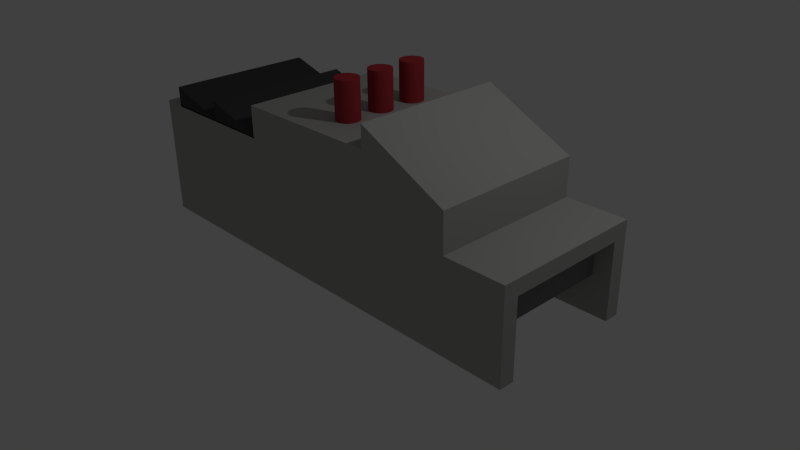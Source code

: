 # Source: archery_factory.blend  (saved by Blender 2.69.0; exported with 4.5.12 LTS)
import bpy
from mathutils import Matrix  # noqa: F401  (used for matrix-valued properties, if any)

bpy.ops.wm.read_factory_settings(use_empty=True)
scene = bpy.context.scene
scene.name = 'Scene'

# ---- collections
col_collection_1 = bpy.data.collections.new('Collection 1'); scene.collection.children.link(col_collection_1)

# ---- materials (node trees are filled in below, after node groups)
mat_factory_exhaust = bpy.data.materials.new('Factory Exhaust')
mat_factory_exhaust.alpha_threshold = 0.0
mat_factory_exhaust.use_transparent_shadow = False
mat_factory_exhaust.diffuse_color = (0.06372, 0.06372, 0.06372, 1.0)
mat_factory_exhaust.roughness = 0.5
mat_factory_exhaust.line_color = (0.0, 0.0, 0.0, 1.0)
mat_factory_door = bpy.data.materials.new('Factory Door')
mat_factory_door.alpha_threshold = 0.0
mat_factory_door.use_transparent_shadow = False
mat_factory_door.diffuse_color = (0.2019, 0.2019, 0.2019, 1.0)
mat_factory_door.roughness = 0.5
mat_factory_door.line_color = (0.0, 0.0, 0.0, 1.0)
mat_chimney_material = bpy.data.materials.new('Chimney Material')
mat_chimney_material.alpha_threshold = 0.0
mat_chimney_material.use_transparent_shadow = False
mat_chimney_material.diffuse_color = (0.42, 0.03904, 0.04973, 1.0)
mat_chimney_material.roughness = 0.5
mat_chimney_material.line_color = (0.0, 0.0, 0.0, 1.0)
mat_factory = bpy.data.materials.new('Factory')
mat_factory.alpha_threshold = 0.0
mat_factory.use_transparent_shadow = False
mat_factory.diffuse_color = (0.4378, 0.4385, 0.4257, 1.0)
mat_factory.roughness = 0.5
mat_factory.line_color = (0.0, 0.0, 0.0, 1.0)

# ---- material node trees

# ---- world
world_world = bpy.data.worlds.new('World'); scene.world = world_world
world_world.color = (0.05088, 0.05088, 0.05088)
world_world.use_sun_shadow = False
world_world.sun_shadow_jitter_overblur = 0.0
world_world.cycles.sampling_method = 'MANUAL'
world_world.cycles.sample_map_resolution = 256

# ---- cameras
cam_camera = bpy.data.cameras.new('Camera')
cam_camera.clip_end = 100.0
cam_camera.lens = 35.0
cam_camera.sensor_width = 32.0
cam_camera.sensor_height = 18.0
cam_camera.ortho_scale = 7.314
cam_camera.dof.focus_distance = 0.0
cam_camera.dof.aperture_fstop = 128.0

# ---- lights
light_lamp = bpy.data.lights.new('Lamp', 'POINT')
light_lamp.transmission_factor = 0.0
light_lamp.cutoff_distance = 30.0
light_lamp.energy = 100.0
light_lamp.shadow_buffer_clip_start = 1.001
light_lamp.shadow_soft_size = 0.1
light_lamp.shadow_maximum_resolution = 0.006
light_lamp.use_absolute_resolution = True
light_lamp.cycles.use_multiple_importance_sampling = False

# ---- meshes
me_cube_003 = bpy.data.meshes.new('Cube.003')
me_cube_003.from_pydata([(-1.336, -1.0, -0.5659), (-1.336, 1.0, -0.5659), (-0.4888, 1.0, -0.5659), (-0.4888, -1.0, -0.5659), (-1.336, -1.0, -0.2957), (-1.336, 1.0, -0.2957), (-0.4888, 1.0, -0.5455), (-0.4888, -1.0, -0.5455)], [], [(4, 5, 1, 0), (5, 6, 2, 1), (6, 7, 3, 2), (7, 4, 0, 3), (0, 1, 2, 3), (7, 6, 5, 4)])
me_cube_003.materials.append(mat_factory_exhaust)
me_cube_003.use_remesh_preserve_volume = False
me_cube_003.use_remesh_preserve_attributes = False
me_cube_003.use_mirror_vertex_groups = False
me_cube_003.update()
me_cube_009 = bpy.data.meshes.new('Cube.009')
me_cube_009.from_pydata([(-1.0, -1.0, -1.0), (-1.0, 1.0, -1.0), (1.0, 1.0, -1.0), (1.0, -1.0, -1.0), (-1.0, -1.0, 1.0), (-1.0, 1.0, 1.0), (1.0, 1.0, 1.0), (1.0, -1.0, 1.0)], [], [(4, 5, 1, 0), (5, 6, 2, 1), (6, 7, 3, 2), (7, 4, 0, 3), (0, 1, 2, 3), (7, 6, 5, 4)])
me_cube_009.materials.append(mat_factory_door)
me_cube_009.use_remesh_preserve_volume = False
me_cube_009.use_remesh_preserve_attributes = False
me_cube_009.use_mirror_vertex_groups = False
me_cube_009.update()
me_cube_006 = bpy.data.meshes.new('Cube.006')
me_cube_006.from_pydata([(-1.336, -1.0, -0.5659), (-1.336, 1.0, -0.5659), (-0.4888, 1.0, -0.5659), (-0.4888, -1.0, -0.5659), (-1.336, -1.0, -0.2957), (-1.336, 1.0, -0.2957), (-0.4888, 1.0, -0.5455), (-0.4888, -1.0, -0.5455)], [], [(4, 5, 1, 0), (5, 6, 2, 1), (6, 7, 3, 2), (7, 4, 0, 3), (0, 1, 2, 3), (7, 6, 5, 4)])
me_cube_006.materials.append(mat_factory_exhaust)
me_cube_006.use_remesh_preserve_volume = False
me_cube_006.use_remesh_preserve_attributes = False
me_cube_006.use_mirror_vertex_groups = False
me_cube_006.update()
me_cylinder_002 = bpy.data.meshes.new('Cylinder.002')
me_cylinder_002.from_pydata([(0.0, 1.0, -1.0), (0.0, 1.0, 1.0), (0.1951, 0.9808, -1.0), (0.1951, 0.9808, 1.0), (0.3827, 0.9239, -1.0), (0.3827, 0.9239, 1.0), (0.5556, 0.8315, -1.0), (0.5556, 0.8315, 1.0), (0.7071, 0.7071, -1.0), (0.7071, 0.7071, 1.0), (0.8315, 0.5556, -1.0), (0.8315, 0.5556, 1.0), (0.9239, 0.3827, -1.0), (0.9239, 0.3827, 1.0), (0.9808, 0.1951, -1.0), (0.9808, 0.1951, 1.0), (1.0, 7.55e-08, -1.0), (1.0, 7.55e-08, 1.0), (0.9808, -0.1951, -1.0), (0.9808, -0.1951, 1.0), (0.9239, -0.3827, -1.0), (0.9239, -0.3827, 1.0), (0.8315, -0.5556, -1.0), (0.8315, -0.5556, 1.0), (0.7071, -0.7071, -1.0), (0.7071, -0.7071, 1.0), (0.5556, -0.8315, -1.0), (0.5556, -0.8315, 1.0), (0.3827, -0.9239, -1.0), (0.3827, -0.9239, 1.0), (0.1951, -0.9808, -1.0), (0.1951, -0.9808, 1.0), (-3.258e-07, -1.0, -1.0), (-3.258e-07, -1.0, 1.0), (-0.1951, -0.9808, -1.0), (-0.1951, -0.9808, 1.0), (-0.3827, -0.9239, -1.0), (-0.3827, -0.9239, 1.0), (-0.5556, -0.8315, -1.0), (-0.5556, -0.8315, 1.0), (-0.7071, -0.7071, -1.0), (-0.7071, -0.7071, 1.0), (-0.8315, -0.5556, -1.0), (-0.8315, -0.5556, 1.0), (-0.9239, -0.3827, -1.0), (-0.9239, -0.3827, 1.0), (-0.9808, -0.1951, -1.0), (-0.9808, -0.1951, 1.0), (-1.0, 9.656e-07, -1.0), (-1.0, 9.656e-07, 1.0), (-0.9808, 0.1951, -1.0), (-0.9808, 0.1951, 1.0), (-0.9239, 0.3827, -1.0), (-0.9239, 0.3827, 1.0), (-0.8315, 0.5556, -1.0), (-0.8315, 0.5556, 1.0), (-0.7071, 0.7071, -1.0), (-0.7071, 0.7071, 1.0), (-0.5556, 0.8315, -1.0), (-0.5556, 0.8315, 1.0), (-0.3827, 0.9239, -1.0), (-0.3827, 0.9239, 1.0), (-0.1951, 0.9808, -1.0), (-0.1951, 0.9808, 1.0)], [], [(0, 1, 3, 2), (2, 3, 5, 4), (4, 5, 7, 6), (6, 7, 9, 8), (8, 9, 11, 10), (10, 11, 13, 12), (12, 13, 15, 14), (14, 15, 17, 16), (16, 17, 19, 18), (18, 19, 21, 20), (20, 21, 23, 22), (22, 23, 25, 24), (24, 25, 27, 26), (26, 27, 29, 28), (28, 29, 31, 30), (30, 31, 33, 32), (32, 33, 35, 34), (34, 35, 37, 36), (36, 37, 39, 38), (38, 39, 41, 40), (40, 41, 43, 42), (42, 43, 45, 44), (44, 45, 47, 46), (46, 47, 49, 48), (48, 49, 51, 50), (50, 51, 53, 52), (52, 53, 55, 54), (54, 55, 57, 56), (56, 57, 59, 58), (58, 59, 61, 60), (3, 1, 63, 61, 59, 57, 55, 53, 51, 49, 47, 45, 43, 41, 39, 37, 35, 33, 31, 29, 27, 25, 23, 21, 19, 17, 15, 13, 11, 9, 7, 5), (62, 63, 1, 0), (60, 61, 63, 62), (0, 2, 4, 6, 8, 10, 12, 14, 16, 18, 20, 22, 24, 26, 28, 30, 32, 34, 36, 38, 40, 42, 44, 46, 48, 50, 52, 54, 56, 58, 60, 62)])
me_cylinder_002.materials.append(mat_chimney_material)
me_cylinder_002.use_remesh_preserve_volume = False
me_cylinder_002.use_remesh_preserve_attributes = False
me_cylinder_002.use_mirror_vertex_groups = False
me_cylinder_002.update()
me_cylinder_001 = bpy.data.meshes.new('Cylinder.001')
me_cylinder_001.from_pydata([(0.0, 1.0, -1.0), (0.0, 1.0, 1.0), (0.1951, 0.9808, -1.0), (0.1951, 0.9808, 1.0), (0.3827, 0.9239, -1.0), (0.3827, 0.9239, 1.0), (0.5556, 0.8315, -1.0), (0.5556, 0.8315, 1.0), (0.7071, 0.7071, -1.0), (0.7071, 0.7071, 1.0), (0.8315, 0.5556, -1.0), (0.8315, 0.5556, 1.0), (0.9239, 0.3827, -1.0), (0.9239, 0.3827, 1.0), (0.9808, 0.1951, -1.0), (0.9808, 0.1951, 1.0), (1.0, 7.55e-08, -1.0), (1.0, 7.55e-08, 1.0), (0.9808, -0.1951, -1.0), (0.9808, -0.1951, 1.0), (0.9239, -0.3827, -1.0), (0.9239, -0.3827, 1.0), (0.8315, -0.5556, -1.0), (0.8315, -0.5556, 1.0), (0.7071, -0.7071, -1.0), (0.7071, -0.7071, 1.0), (0.5556, -0.8315, -1.0), (0.5556, -0.8315, 1.0), (0.3827, -0.9239, -1.0), (0.3827, -0.9239, 1.0), (0.1951, -0.9808, -1.0), (0.1951, -0.9808, 1.0), (-3.258e-07, -1.0, -1.0), (-3.258e-07, -1.0, 1.0), (-0.1951, -0.9808, -1.0), (-0.1951, -0.9808, 1.0), (-0.3827, -0.9239, -1.0), (-0.3827, -0.9239, 1.0), (-0.5556, -0.8315, -1.0), (-0.5556, -0.8315, 1.0), (-0.7071, -0.7071, -1.0), (-0.7071, -0.7071, 1.0), (-0.8315, -0.5556, -1.0), (-0.8315, -0.5556, 1.0), (-0.9239, -0.3827, -1.0), (-0.9239, -0.3827, 1.0), (-0.9808, -0.1951, -1.0), (-0.9808, -0.1951, 1.0), (-1.0, 9.656e-07, -1.0), (-1.0, 9.656e-07, 1.0), (-0.9808, 0.1951, -1.0), (-0.9808, 0.1951, 1.0), (-0.9239, 0.3827, -1.0), (-0.9239, 0.3827, 1.0), (-0.8315, 0.5556, -1.0), (-0.8315, 0.5556, 1.0), (-0.7071, 0.7071, -1.0), (-0.7071, 0.7071, 1.0), (-0.5556, 0.8315, -1.0), (-0.5556, 0.8315, 1.0), (-0.3827, 0.9239, -1.0), (-0.3827, 0.9239, 1.0), (-0.1951, 0.9808, -1.0), (-0.1951, 0.9808, 1.0)], [], [(0, 1, 3, 2), (2, 3, 5, 4), (4, 5, 7, 6), (6, 7, 9, 8), (8, 9, 11, 10), (10, 11, 13, 12), (12, 13, 15, 14), (14, 15, 17, 16), (16, 17, 19, 18), (18, 19, 21, 20), (20, 21, 23, 22), (22, 23, 25, 24), (24, 25, 27, 26), (26, 27, 29, 28), (28, 29, 31, 30), (30, 31, 33, 32), (32, 33, 35, 34), (34, 35, 37, 36), (36, 37, 39, 38), (38, 39, 41, 40), (40, 41, 43, 42), (42, 43, 45, 44), (44, 45, 47, 46), (46, 47, 49, 48), (48, 49, 51, 50), (50, 51, 53, 52), (52, 53, 55, 54), (54, 55, 57, 56), (56, 57, 59, 58), (58, 59, 61, 60), (3, 1, 63, 61, 59, 57, 55, 53, 51, 49, 47, 45, 43, 41, 39, 37, 35, 33, 31, 29, 27, 25, 23, 21, 19, 17, 15, 13, 11, 9, 7, 5), (62, 63, 1, 0), (60, 61, 63, 62), (0, 2, 4, 6, 8, 10, 12, 14, 16, 18, 20, 22, 24, 26, 28, 30, 32, 34, 36, 38, 40, 42, 44, 46, 48, 50, 52, 54, 56, 58, 60, 62)])
me_cylinder_001.materials.append(mat_chimney_material)
me_cylinder_001.use_remesh_preserve_volume = False
me_cylinder_001.use_remesh_preserve_attributes = False
me_cylinder_001.use_mirror_vertex_groups = False
me_cylinder_001.update()
me_cylinder = bpy.data.meshes.new('Cylinder')
me_cylinder.from_pydata([(0.0, 1.0, -1.0), (0.0, 1.0, 1.0), (0.1951, 0.9808, -1.0), (0.1951, 0.9808, 1.0), (0.3827, 0.9239, -1.0), (0.3827, 0.9239, 1.0), (0.5556, 0.8315, -1.0), (0.5556, 0.8315, 1.0), (0.7071, 0.7071, -1.0), (0.7071, 0.7071, 1.0), (0.8315, 0.5556, -1.0), (0.8315, 0.5556, 1.0), (0.9239, 0.3827, -1.0), (0.9239, 0.3827, 1.0), (0.9808, 0.1951, -1.0), (0.9808, 0.1951, 1.0), (1.0, 7.55e-08, -1.0), (1.0, 7.55e-08, 1.0), (0.9808, -0.1951, -1.0), (0.9808, -0.1951, 1.0), (0.9239, -0.3827, -1.0), (0.9239, -0.3827, 1.0), (0.8315, -0.5556, -1.0), (0.8315, -0.5556, 1.0), (0.7071, -0.7071, -1.0), (0.7071, -0.7071, 1.0), (0.5556, -0.8315, -1.0), (0.5556, -0.8315, 1.0), (0.3827, -0.9239, -1.0), (0.3827, -0.9239, 1.0), (0.1951, -0.9808, -1.0), (0.1951, -0.9808, 1.0), (-3.258e-07, -1.0, -1.0), (-3.258e-07, -1.0, 1.0), (-0.1951, -0.9808, -1.0), (-0.1951, -0.9808, 1.0), (-0.3827, -0.9239, -1.0), (-0.3827, -0.9239, 1.0), (-0.5556, -0.8315, -1.0), (-0.5556, -0.8315, 1.0), (-0.7071, -0.7071, -1.0), (-0.7071, -0.7071, 1.0), (-0.8315, -0.5556, -1.0), (-0.8315, -0.5556, 1.0), (-0.9239, -0.3827, -1.0), (-0.9239, -0.3827, 1.0), (-0.9808, -0.1951, -1.0), (-0.9808, -0.1951, 1.0), (-1.0, 9.656e-07, -1.0), (-1.0, 9.656e-07, 1.0), (-0.9808, 0.1951, -1.0), (-0.9808, 0.1951, 1.0), (-0.9239, 0.3827, -1.0), (-0.9239, 0.3827, 1.0), (-0.8315, 0.5556, -1.0), (-0.8315, 0.5556, 1.0), (-0.7071, 0.7071, -1.0), (-0.7071, 0.7071, 1.0), (-0.5556, 0.8315, -1.0), (-0.5556, 0.8315, 1.0), (-0.3827, 0.9239, -1.0), (-0.3827, 0.9239, 1.0), (-0.1951, 0.9808, -1.0), (-0.1951, 0.9808, 1.0)], [], [(0, 1, 3, 2), (2, 3, 5, 4), (4, 5, 7, 6), (6, 7, 9, 8), (8, 9, 11, 10), (10, 11, 13, 12), (12, 13, 15, 14), (14, 15, 17, 16), (16, 17, 19, 18), (18, 19, 21, 20), (20, 21, 23, 22), (22, 23, 25, 24), (24, 25, 27, 26), (26, 27, 29, 28), (28, 29, 31, 30), (30, 31, 33, 32), (32, 33, 35, 34), (34, 35, 37, 36), (36, 37, 39, 38), (38, 39, 41, 40), (40, 41, 43, 42), (42, 43, 45, 44), (44, 45, 47, 46), (46, 47, 49, 48), (48, 49, 51, 50), (50, 51, 53, 52), (52, 53, 55, 54), (54, 55, 57, 56), (56, 57, 59, 58), (58, 59, 61, 60), (3, 1, 63, 61, 59, 57, 55, 53, 51, 49, 47, 45, 43, 41, 39, 37, 35, 33, 31, 29, 27, 25, 23, 21, 19, 17, 15, 13, 11, 9, 7, 5), (62, 63, 1, 0), (60, 61, 63, 62), (0, 2, 4, 6, 8, 10, 12, 14, 16, 18, 20, 22, 24, 26, 28, 30, 32, 34, 36, 38, 40, 42, 44, 46, 48, 50, 52, 54, 56, 58, 60, 62)])
me_cylinder.materials.append(mat_chimney_material)
me_cylinder.use_remesh_preserve_volume = False
me_cylinder.use_remesh_preserve_attributes = False
me_cylinder.use_mirror_vertex_groups = False
me_cylinder.update()
me_cube_005 = bpy.data.meshes.new('Cube.005')
me_cube_005.from_pydata([(-1.0, -1.0, -1.0), (-1.0, 1.0, -1.0), (0.1933, 1.0, -1.0), (0.1933, -1.0, -1.0), (-1.0, -1.0, 0.0868), (-1.0, 1.0, 0.0868), (0.1933, 1.0, -0.5019), (0.1933, -1.0, -0.5019)], [], [(4, 5, 1, 0), (5, 6, 2, 1), (6, 7, 3, 2), (7, 4, 0, 3), (0, 1, 2, 3), (7, 6, 5, 4)])
me_cube_005.materials.append(mat_factory)
me_cube_005.use_remesh_preserve_volume = False
me_cube_005.use_remesh_preserve_attributes = False
me_cube_005.use_mirror_vertex_groups = False
me_cube_005.update()
me_cube_002 = bpy.data.meshes.new('Cube.002')
me_cube_002.from_pydata([(-1.0, 1.0, 1.0), (-1.0, 1.0, -1.0), (-1.0, 0.8, -1.0), (-1.0, -0.8, -1.0), (-1.0, -1.0, -1.0), (-1.0, -1.0, 1.0), (-1.0, -0.8, 0.6667), (-1.0, 0.8, 0.6667), (1.0, 1.0, 1.0), (1.0, 1.0, -1.0), (1.0, 0.8, -1.0), (1.0, -1.0, -1.0), (1.0, -0.8, -1.0), (1.0, -1.0, 1.0), (1.0, 0.8, 0.6667), (1.0, -0.8, 0.6667)], [], [(0, 7, 6, 5), (0, 1, 2, 7), (3, 4, 5, 6), (1, 0, 8, 9), (13, 15, 14, 8), (13, 11, 12, 15), (10, 9, 8, 14), (11, 13, 5, 4), (3, 12, 11, 4), (1, 9, 10, 2), (8, 0, 5, 13), (2, 10, 14, 7), (6, 15, 12, 3), (6, 7, 14, 15)])
me_cube_002.materials.append(mat_factory)
me_cube_002.use_remesh_preserve_volume = False
me_cube_002.use_remesh_preserve_attributes = False
me_cube_002.use_mirror_vertex_groups = False
me_cube_002.update()
me_cube_001 = bpy.data.meshes.new('Cube.001')
me_cube_001.from_pydata([(-1.0, -1.0, -1.0), (-1.0, 1.0, -1.0), (1.0, 1.0, -1.0), (1.0, -1.0, -1.0), (-1.0, -1.0, 1.0), (-1.0, 1.0, 1.0), (1.0, 1.0, 1.0), (1.0, -1.0, 1.0)], [], [(4, 5, 1, 0), (5, 6, 2, 1), (6, 7, 3, 2), (7, 4, 0, 3), (0, 1, 2, 3), (7, 6, 5, 4)])
me_cube_001.materials.append(mat_factory)
me_cube_001.use_remesh_preserve_volume = False
me_cube_001.use_remesh_preserve_attributes = False
me_cube_001.use_mirror_vertex_groups = False
me_cube_001.update()
me_cube = bpy.data.meshes.new('Cube')
me_cube.from_pydata([(1.0, 1.0, -1.0), (1.0, -1.0, -1.0), (-1.0, -1.0, -1.0), (-1.0, 1.0, -1.0), (1.0, 1.0, 1.0), (1.0, -1.0, 1.0), (-1.0, -1.0, 1.0), (-1.0, 1.0, 1.0)], [], [(0, 1, 2, 3), (4, 7, 6, 5), (0, 4, 5, 1), (1, 5, 6, 2), (2, 6, 7, 3), (4, 0, 3, 7)])
me_cube.materials.append(mat_factory)
me_cube.materials.append(None)
me_cube.use_remesh_preserve_volume = False
me_cube.use_remesh_preserve_attributes = False
me_cube.use_mirror_vertex_groups = False
me_cube.update()

# ---- objects
ob_factory_exhaust_2 = bpy.data.objects.new('Factory Exhaust 2', me_cube_003)
ob_garage_door = bpy.data.objects.new('Garage Door', me_cube_009)
ob_factory_exhaust = bpy.data.objects.new('Factory Exhaust', me_cube_006)
ob_chimney_3 = bpy.data.objects.new('Chimney_3', me_cylinder_002)
ob_chimney_2 = bpy.data.objects.new('Chimney)2', me_cylinder_001)
ob_chimney_1 = bpy.data.objects.new('Chimney_1', me_cylinder)
ob_factory_attachment = bpy.data.objects.new('Factory Attachment', me_cube_005)
ob_factory_garage = bpy.data.objects.new('Factory Garage', me_cube_002)
ob_factory_back = bpy.data.objects.new('Factory Back', me_cube_001)
ob_cube = bpy.data.objects.new('Cube', me_cube)
ob_lamp = bpy.data.objects.new('Lamp', light_lamp)
ob_camera = bpy.data.objects.new('Camera', cam_camera)

# ---- transforms, parenting, visibility, modifiers, constraints
ob_factory_exhaust_2.location = (-1.35, 0.0, 2.15)
ob_factory_exhaust_2.lineart.crease_threshold = 0.0
ob_garage_door.location = (2.713, 0.0, 0.8)
ob_garage_door.scale = (0.05, 0.9, 0.3)
ob_garage_door.lineart.crease_threshold = 0.0
ob_factory_exhaust.location = (-0.5, 0.0, 2.15)
ob_factory_exhaust.lineart.crease_threshold = 0.0
ob_chimney_3.location = (0.2, 0.5, 2.2)
ob_chimney_3.scale = (0.15, 0.15, 0.3)
ob_chimney_3.lineart.crease_threshold = 0.0
ob_chimney_2.location = (0.2, 0.0, 2.2)
ob_chimney_2.scale = (0.15, 0.15, 0.3)
ob_chimney_2.lineart.crease_threshold = 0.0
ob_chimney_1.location = (0.2, -0.5, 2.2)
ob_chimney_1.scale = (0.15, 0.15, 0.3)
ob_chimney_1.lineart.crease_threshold = 0.0
ob_factory_attachment.location = (2.0, 0.0, 2.2)
ob_factory_attachment.lineart.crease_threshold = 0.0
ob_factory_garage.location = (2.0, 0.0, 0.6)
ob_factory_garage.scale = (1.0, 1.0, 0.6)
ob_factory_garage.lineart.crease_threshold = 0.0
ob_factory_back.location = (-2.0, 0.0, 0.8)
ob_factory_back.scale = (1.0, 1.0, 0.8)
ob_factory_back.lineart.crease_threshold = 0.0
ob_cube.location = (0.0, 0.0, 1.0)
ob_cube.lock_rotations_4d = False
ob_cube.empty_display_type = 'ARROWS'
ob_cube.lineart.crease_threshold = 0.0
ob_lamp.location = (4.076, 1.005, 5.904)
ob_lamp.rotation_euler = (0.6503, 0.05522, 1.866)
ob_lamp.lock_rotations_4d = False
ob_lamp.empty_display_type = 'ARROWS'
ob_lamp.color = (0.0, 0.0, 0.0, 0.0)
ob_lamp.lineart.crease_threshold = 0.0
ob_camera.location = (7.481, -6.508, 5.344)
ob_camera.rotation_euler = (1.109, 0.01082, 0.8149)
ob_camera.lock_rotations_4d = False
ob_camera.empty_display_type = 'ARROWS'
ob_camera.color = (0.0, 0.0, 0.0, 0.0)
ob_camera.display_type = 'WIRE'
ob_camera.lineart.crease_threshold = 0.0

# ---- collection membership
col_collection_1.objects.link(ob_factory_exhaust_2)
col_collection_1.objects.link(ob_garage_door)
col_collection_1.objects.link(ob_factory_exhaust)
col_collection_1.objects.link(ob_chimney_3)
col_collection_1.objects.link(ob_chimney_2)
col_collection_1.objects.link(ob_chimney_1)
col_collection_1.objects.link(ob_factory_attachment)
col_collection_1.objects.link(ob_factory_garage)
col_collection_1.objects.link(ob_factory_back)
col_collection_1.objects.link(ob_cube)
col_collection_1.objects.link(ob_lamp)
col_collection_1.objects.link(ob_camera)

# ---- scene / render settings (as saved in the file)
scene.camera = ob_camera
scene.frame_start = 1; scene.frame_end = 250; scene.frame_set(2)
scene.render.engine = 'BLENDER_EEVEE_NEXT'
scene.render.image_settings.compression = 90
scene.render.resolution_percentage = 50
scene.render.dither_intensity = 0.0
scene.cycles.use_denoising = False
scene.cycles.samples = 10
scene.cycles.sampling_pattern = 'TABULATED_SOBOL'
scene.cycles.light_sampling_threshold = 0.0
scene.cycles.use_adaptive_sampling = False
scene.cycles.use_light_tree = False
scene.cycles.blur_glossy = 0.0
scene.cycles.volume_bounces = 1
scene.cycles.pixel_filter_type = 'GAUSSIAN'
scene.cycles.sample_clamp_indirect = 0.0
scene.view_settings.view_transform = 'Standard'
bpy.context.view_layer.update()
